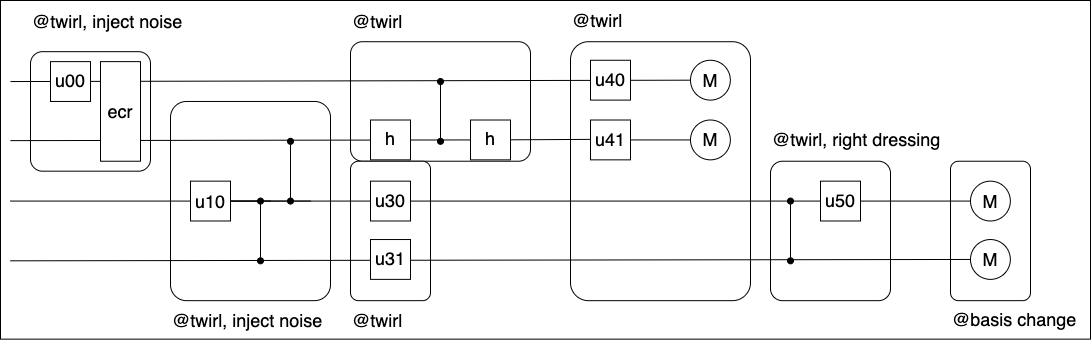

The diagram above was exported from draw.io. Its source (the exported page's mxGraphModel, read from the mxfile embedded in the PNG):
<mxGraphModel dx="2366" dy="766" grid="1" gridSize="10" guides="1" tooltips="1" connect="1" arrows="1" fold="1" page="1" pageScale="1" pageWidth="850" pageHeight="1100" math="0" shadow="0">
  <root>
    <mxCell id="0" />
    <mxCell id="1" parent="0" />
    <mxCell id="315" value="" style="group;aspect=fixed;fontSize=18;" parent="1" vertex="1" connectable="0">
      <mxGeometry x="15" y="20" width="1090" height="340" as="geometry" />
    </mxCell>
    <mxCell id="313" value="" style="rounded=0;whiteSpace=wrap;html=1;aspect=fixed;container=0;fontSize=18;" parent="315" vertex="1">
      <mxGeometry width="1090" height="338.6255785341848" as="geometry" />
    </mxCell>
    <mxCell id="171" value="" style="rounded=1;whiteSpace=wrap;html=1;arcSize=10;fontSize=18;container=0;" parent="315" vertex="1">
      <mxGeometry x="950" y="160.72763489366687" width="80" height="139.4340617493702" as="geometry" />
    </mxCell>
    <mxCell id="2" value="" style="rounded=1;whiteSpace=wrap;html=1;arcSize=10;fontSize=18;container=0;" parent="315" vertex="1">
      <mxGeometry x="30" y="51.172300662018856" width="120" height="119.51491007088875" as="geometry" />
    </mxCell>
    <mxCell id="17" value="&lt;font&gt;@twirl, inject noise&lt;/font&gt;" style="text;html=1;align=left;verticalAlign=middle;whiteSpace=wrap;rounded=0;fontSize=18;container=0;" parent="315" vertex="1">
      <mxGeometry x="30" y="1.3744214658152245" width="180" height="39.83830335696291" as="geometry" />
    </mxCell>
    <mxCell id="71" value="" style="rounded=1;whiteSpace=wrap;html=1;arcSize=10;fontSize=18;container=0;" parent="315" vertex="1">
      <mxGeometry x="170" y="100.97017985822251" width="160" height="199.19151678481458" as="geometry" />
    </mxCell>
    <mxCell id="78" value="" style="endArrow=none;html=1;entryX=0;entryY=0.5;entryDx=0;entryDy=0;fontSize=18;" parent="315" edge="1">
      <mxGeometry width="50" height="50" relative="1" as="geometry">
        <mxPoint x="230" y="200.56593825062978" as="sourcePoint" />
        <mxPoint x="270" y="200.56593825062978" as="targetPoint" />
      </mxGeometry>
    </mxCell>
    <mxCell id="83" value="" style="endArrow=oval;html=1;startArrow=oval;startFill=1;endFill=1;fontSize=18;" parent="315" edge="1">
      <mxGeometry width="50" height="50" relative="1" as="geometry">
        <mxPoint x="260" y="260.3233932860742" as="sourcePoint" />
        <mxPoint x="260" y="200.56593825062978" as="targetPoint" />
      </mxGeometry>
    </mxCell>
    <mxCell id="84" value="" style="endArrow=none;html=1;exitX=1;exitY=0.5;exitDx=0;exitDy=0;fontSize=18;" parent="315" source="74" edge="1">
      <mxGeometry width="50" height="50" relative="1" as="geometry">
        <mxPoint x="610" y="220.48508992911127" as="sourcePoint" />
        <mxPoint x="310" y="200.56593825062978" as="targetPoint" />
      </mxGeometry>
    </mxCell>
    <mxCell id="86" value="&lt;font&gt;@twirl, inject noise&lt;/font&gt;" style="text;html=1;align=left;verticalAlign=middle;whiteSpace=wrap;rounded=0;fontSize=18;container=0;" parent="315" vertex="1">
      <mxGeometry x="170" y="300.1616966430371" width="180" height="39.83830335696291" as="geometry" />
    </mxCell>
    <mxCell id="87" value="" style="endArrow=oval;startArrow=oval;html=1;startFill=1;endFill=1;fontSize=18;" parent="315" edge="1">
      <mxGeometry width="50" height="50" relative="1" as="geometry">
        <mxPoint x="290" y="200.56593825062978" as="sourcePoint" />
        <mxPoint x="290" y="140.80848321518542" as="targetPoint" />
      </mxGeometry>
    </mxCell>
    <mxCell id="96" value="" style="rounded=1;whiteSpace=wrap;html=1;arcSize=10;fontSize=18;container=0;" parent="315" vertex="1">
      <mxGeometry x="350" y="41.21272482277813" width="180" height="119.51491007088875" as="geometry" />
    </mxCell>
    <mxCell id="102" value="" style="endArrow=oval;startArrow=oval;html=1;startFill=1;endFill=1;fontSize=18;" parent="315" edge="1">
      <mxGeometry width="50" height="50" relative="1" as="geometry">
        <mxPoint x="440" y="140.80848321518542" as="sourcePoint" />
        <mxPoint x="440" y="81.05102817974104" as="targetPoint" />
      </mxGeometry>
    </mxCell>
    <mxCell id="103" value="&lt;font&gt;@twirl&lt;/font&gt;" style="text;html=1;align=left;verticalAlign=middle;whiteSpace=wrap;rounded=0;fontSize=18;container=0;" parent="315" vertex="1">
      <mxGeometry x="350" y="1.3744214658152245" width="180" height="39.83830335696291" as="geometry" />
    </mxCell>
    <mxCell id="104" value="" style="rounded=1;whiteSpace=wrap;html=1;arcSize=10;fontSize=18;container=0;" parent="315" vertex="1">
      <mxGeometry x="770" y="160.72763489366687" width="120" height="139.4340617493702" as="geometry" />
    </mxCell>
    <mxCell id="106" value="" style="endArrow=none;html=1;entryX=0;entryY=0.5;entryDx=0;entryDy=0;fontSize=18;" parent="315" edge="1">
      <mxGeometry width="50" height="50" relative="1" as="geometry">
        <mxPoint x="590" y="200.56593825062978" as="sourcePoint" />
        <mxPoint x="630" y="200.56593825062978" as="targetPoint" />
      </mxGeometry>
    </mxCell>
    <mxCell id="107" value="" style="endArrow=none;html=1;entryX=0;entryY=0.5;entryDx=0;entryDy=0;fontSize=18;" parent="315" edge="1">
      <mxGeometry width="50" height="50" relative="1" as="geometry">
        <mxPoint x="590" y="260.3233932860742" as="sourcePoint" />
        <mxPoint x="630" y="260.3233932860742" as="targetPoint" />
      </mxGeometry>
    </mxCell>
    <mxCell id="111" value="&lt;font&gt;@twirl, right dressing&lt;/font&gt;" style="text;html=1;align=left;verticalAlign=middle;whiteSpace=wrap;rounded=0;fontSize=18;container=0;" parent="315" vertex="1">
      <mxGeometry x="770" y="119.51491007088873" width="180" height="39.83830335696291" as="geometry" />
    </mxCell>
    <mxCell id="128" value="" style="rounded=1;whiteSpace=wrap;html=1;arcSize=10;fontSize=18;container=0;" parent="315" vertex="1">
      <mxGeometry x="570" y="41.21272482277813" width="180" height="258.9489718202589" as="geometry" />
    </mxCell>
    <mxCell id="136" value="&lt;font&gt;@twirl&lt;/font&gt;" style="text;html=1;align=left;verticalAlign=middle;whiteSpace=wrap;rounded=0;fontSize=18;container=0;" parent="315" vertex="1">
      <mxGeometry x="570" y="7.105427357601002e-15" width="180" height="39.83830335696291" as="geometry" />
    </mxCell>
    <mxCell id="137" value="M" style="ellipse;whiteSpace=wrap;html=1;aspect=fixed;fontSize=18;container=0;" parent="315" vertex="1">
      <mxGeometry x="690" y="59.757455035444366" width="39.83830335696291" height="39.83830335696291" as="geometry" />
    </mxCell>
    <mxCell id="138" value="M" style="ellipse;whiteSpace=wrap;html=1;aspect=fixed;fontSize=18;container=0;" parent="315" vertex="1">
      <mxGeometry x="690" y="119.51491007088873" width="39.83830335696291" height="39.83830335696291" as="geometry" />
    </mxCell>
    <mxCell id="140" value="" style="endArrow=none;html=1;entryX=0;entryY=0.5;entryDx=0;entryDy=0;fontSize=18;" parent="315" source="303" edge="1">
      <mxGeometry width="50" height="50" relative="1" as="geometry">
        <mxPoint x="10" y="140.13123205811704" as="sourcePoint" />
        <mxPoint x="610" y="138.75681059230183" as="targetPoint" />
      </mxGeometry>
    </mxCell>
    <mxCell id="143" value="" style="endArrow=oval;startArrow=oval;html=1;startFill=1;endFill=1;fontSize=18;" parent="315" edge="1">
      <mxGeometry width="50" height="50" relative="1" as="geometry">
        <mxPoint x="790" y="260.3233932860742" as="sourcePoint" />
        <mxPoint x="790" y="200.56593825062978" as="targetPoint" />
      </mxGeometry>
    </mxCell>
    <mxCell id="146" value="M" style="ellipse;whiteSpace=wrap;html=1;aspect=fixed;fontSize=18;container=0;" parent="315" vertex="1">
      <mxGeometry x="970" y="180.64678657214833" width="39.83830335696291" height="39.83830335696291" as="geometry" />
    </mxCell>
    <mxCell id="147" value="M" style="ellipse;whiteSpace=wrap;html=1;aspect=fixed;fontSize=18;container=0;" parent="315" vertex="1">
      <mxGeometry x="970" y="239.02982014177746" width="39.83830335696291" height="39.83830335696291" as="geometry" />
    </mxCell>
    <mxCell id="157" value="" style="rounded=1;whiteSpace=wrap;html=1;arcSize=10;fontSize=18;container=0;" parent="315" vertex="1">
      <mxGeometry x="350" y="160.72763489366687" width="80" height="139.4340617493702" as="geometry" />
    </mxCell>
    <mxCell id="164" value="&lt;font&gt;@twirl&lt;/font&gt;" style="text;html=1;align=left;verticalAlign=middle;whiteSpace=wrap;rounded=0;fontSize=18;container=0;" parent="315" vertex="1">
      <mxGeometry x="350" y="300.1616966430371" width="180" height="39.83830335696291" as="geometry" />
    </mxCell>
    <mxCell id="170" style="edgeStyle=none;html=1;exitX=0;exitY=0.5;exitDx=0;exitDy=0;endArrow=none;endFill=0;fontSize=18;" parent="315" source="137" edge="1">
      <mxGeometry relative="1" as="geometry">
        <mxPoint x="10" y="81.05102817974104" as="targetPoint" />
      </mxGeometry>
    </mxCell>
    <mxCell id="3" value="&lt;font face=&quot;Helvetica&quot;&gt;u00&lt;/font&gt;" style="rounded=0;whiteSpace=wrap;html=1;fontFamily=Times New Roman;fontSize=18;container=0;" parent="315" vertex="1">
      <mxGeometry x="50" y="61.1318765012596" width="40" height="39.83830335696291" as="geometry" />
    </mxCell>
    <mxCell id="167" style="edgeStyle=none;html=1;exitX=0;exitY=0.5;exitDx=0;exitDy=0;endArrow=none;endFill=0;fontSize=18;" parent="315" source="105" edge="1">
      <mxGeometry relative="1" as="geometry">
        <mxPoint x="10" y="200.56593825062978" as="targetPoint" />
      </mxGeometry>
    </mxCell>
    <mxCell id="168" style="edgeStyle=none;html=1;exitX=0;exitY=0.5;exitDx=0;exitDy=0;endArrow=none;endFill=0;fontSize=18;" parent="315" source="147" edge="1">
      <mxGeometry relative="1" as="geometry">
        <mxPoint x="10" y="260.3233932860742" as="targetPoint" />
      </mxGeometry>
    </mxCell>
    <mxCell id="158" value="&lt;font face=&quot;Helvetica&quot;&gt;u30&lt;/font&gt;" style="rounded=0;whiteSpace=wrap;html=1;fontFamily=Times New Roman;fontSize=18;container=0;" parent="315" vertex="1">
      <mxGeometry x="370" y="180.64678657214833" width="40" height="39.83830335696291" as="geometry" />
    </mxCell>
    <mxCell id="129" value="&lt;font face=&quot;Helvetica&quot;&gt;u40&lt;/font&gt;" style="rounded=0;whiteSpace=wrap;html=1;fontFamily=Times New Roman;fontSize=18;container=0;" parent="315" vertex="1">
      <mxGeometry x="590" y="59.757455035444366" width="40" height="39.83830335696291" as="geometry" />
    </mxCell>
    <mxCell id="305" style="edgeStyle=none;html=1;exitX=1;exitY=0.5;exitDx=0;exitDy=0;entryX=0;entryY=0.5;entryDx=0;entryDy=0;endArrow=none;endFill=0;fontSize=18;" parent="315" source="130" target="138" edge="1">
      <mxGeometry relative="1" as="geometry" />
    </mxCell>
    <mxCell id="130" value="&lt;font&gt;u41&lt;/font&gt;" style="rounded=0;whiteSpace=wrap;html=1;fontSize=18;container=0;" parent="315" vertex="1">
      <mxGeometry x="590" y="119.51491007088873" width="40" height="39.83830335696291" as="geometry" />
    </mxCell>
    <mxCell id="166" value="&lt;font face=&quot;Helvetica&quot;&gt;u31&lt;/font&gt;" style="rounded=0;whiteSpace=wrap;html=1;fontFamily=Times New Roman;fontSize=18;container=0;" parent="315" vertex="1">
      <mxGeometry x="370" y="239.02982014177746" width="40" height="39.83830335696291" as="geometry" />
    </mxCell>
    <mxCell id="74" value="&lt;font&gt;u10&lt;/font&gt;" style="rounded=0;whiteSpace=wrap;html=1;fontSize=18;container=0;" parent="315" vertex="1">
      <mxGeometry x="190" y="180.64678657214833" width="40" height="39.83830335696291" as="geometry" />
    </mxCell>
    <mxCell id="172" value="&lt;font&gt;@basis change&lt;/font&gt;" style="text;html=1;align=left;verticalAlign=middle;whiteSpace=wrap;rounded=0;fontSize=18;container=0;" parent="315" vertex="1">
      <mxGeometry x="950" y="298.78727517722183" width="140" height="39.83830335696291" as="geometry" />
    </mxCell>
    <mxCell id="173" value="" style="edgeStyle=none;html=1;exitX=0;exitY=0.5;exitDx=0;exitDy=0;endArrow=none;endFill=0;fontSize=18;" parent="315" source="146" target="105" edge="1">
      <mxGeometry relative="1" as="geometry">
        <mxPoint x="90" y="200.56593825062978" as="targetPoint" />
        <mxPoint x="1010" y="200.56593825062978" as="sourcePoint" />
      </mxGeometry>
    </mxCell>
    <mxCell id="105" value="&lt;font face=&quot;Helvetica&quot;&gt;u50&lt;/font&gt;" style="rounded=0;whiteSpace=wrap;html=1;fontFamily=Times New Roman;fontSize=18;container=0;" parent="315" vertex="1">
      <mxGeometry x="820" y="180.64678657214833" width="40" height="39.83830335696291" as="geometry" />
    </mxCell>
    <mxCell id="304" value="" style="endArrow=none;html=1;entryX=0;entryY=0.5;entryDx=0;entryDy=0;fontSize=18;" parent="315" target="303" edge="1">
      <mxGeometry width="50" height="50" relative="1" as="geometry">
        <mxPoint x="10" y="140.13123205811704" as="sourcePoint" />
        <mxPoint x="610" y="138.75681059230183" as="targetPoint" />
      </mxGeometry>
    </mxCell>
    <mxCell id="303" value="&lt;font face=&quot;Helvetica&quot;&gt;h&lt;/font&gt;" style="rounded=0;whiteSpace=wrap;html=1;fontFamily=Times New Roman;fontSize=18;container=0;" parent="315" vertex="1">
      <mxGeometry x="470" y="119.51491007088873" width="40" height="39.83830335696291" as="geometry" />
    </mxCell>
    <mxCell id="97" value="&lt;font face=&quot;Helvetica&quot;&gt;h&lt;/font&gt;" style="rounded=0;whiteSpace=wrap;html=1;fontFamily=Times New Roman;fontSize=18;container=0;" parent="315" vertex="1">
      <mxGeometry x="370" y="119.51491007088873" width="40" height="39.83830335696291" as="geometry" />
    </mxCell>
    <mxCell id="312" value="&lt;font&gt;ecr&lt;/font&gt;" style="rounded=0;whiteSpace=wrap;html=1;container=0;fontSize=18;" parent="315" vertex="1">
      <mxGeometry x="100" y="61.1318765012596" width="40" height="99.59575839240729" as="geometry" />
    </mxCell>
  </root>
</mxGraphModel>